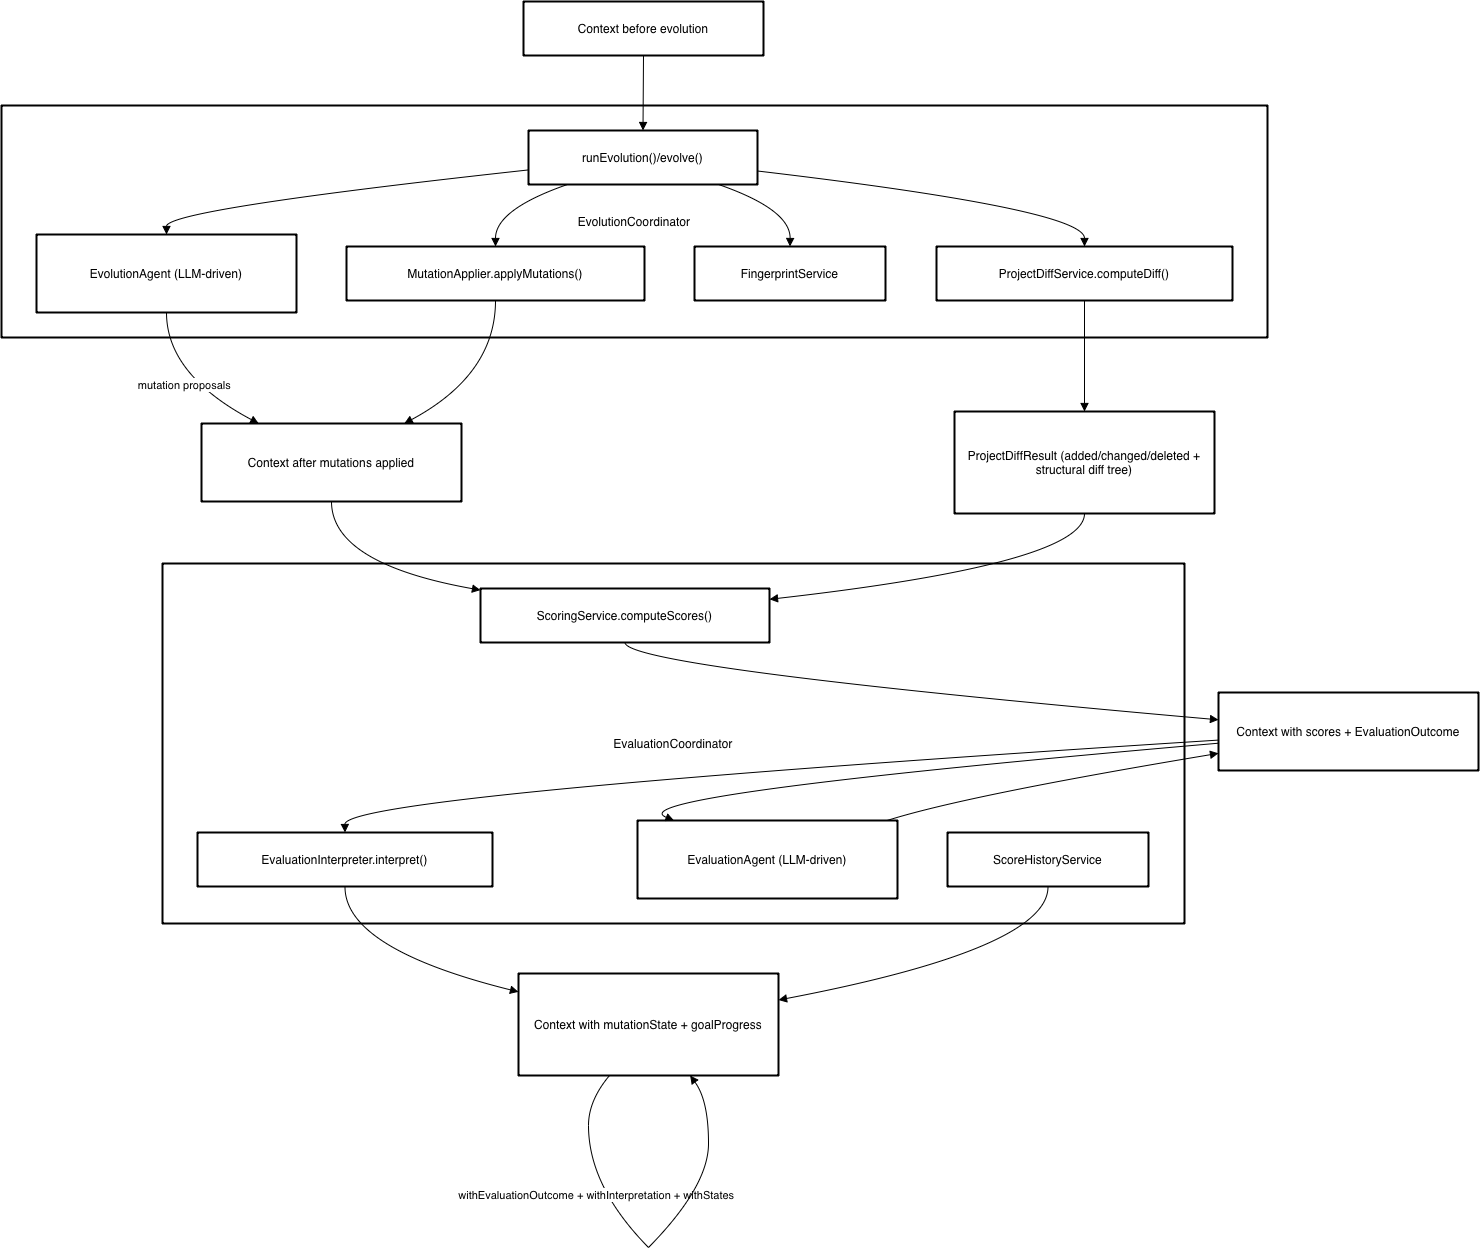

The diagram above was exported from draw.io. Its source (the exported page's mxGraphModel, read from the mxfile embedded in the PNG):
<mxGraphModel dx="1763" dy="1093" grid="1" gridSize="10" guides="1" tooltips="1" connect="1" arrows="1" fold="1" page="1" pageScale="1" pageWidth="827" pageHeight="1169" math="0" shadow="0">
  <root>
    <mxCell id="0" />
    <mxCell id="1" parent="0" />
    <mxCell id="wREBVBf11Dm5WPCDUotr-2" parent="1" style="whiteSpace=wrap;strokeWidth=2;" value="EvaluationCoordinator" vertex="1">
      <mxGeometry height="360" width="1022" x="181" y="582" as="geometry" />
    </mxCell>
    <mxCell id="wREBVBf11Dm5WPCDUotr-3" parent="1" style="whiteSpace=wrap;strokeWidth=2;" value="EvolutionCoordinator" vertex="1">
      <mxGeometry height="232" width="1266" x="20" y="124" as="geometry" />
    </mxCell>
    <mxCell id="wREBVBf11Dm5WPCDUotr-4" parent="1" style="whiteSpace=wrap;strokeWidth=2;" value="Context before evolution" vertex="1">
      <mxGeometry height="54" width="240" x="542" y="20" as="geometry" />
    </mxCell>
    <mxCell id="wREBVBf11Dm5WPCDUotr-5" parent="1" style="whiteSpace=wrap;strokeWidth=2;" value="runEvolution()/evolve()" vertex="1">
      <mxGeometry height="54" width="229" x="547" y="149" as="geometry" />
    </mxCell>
    <mxCell id="wREBVBf11Dm5WPCDUotr-6" parent="1" style="whiteSpace=wrap;strokeWidth=2;" value="EvolutionAgent (LLM-driven)" vertex="1">
      <mxGeometry height="78" width="260" x="55" y="253" as="geometry" />
    </mxCell>
    <mxCell id="wREBVBf11Dm5WPCDUotr-7" parent="1" style="whiteSpace=wrap;strokeWidth=2;" value="MutationApplier.applyMutations()" vertex="1">
      <mxGeometry height="54" width="298" x="365" y="265" as="geometry" />
    </mxCell>
    <mxCell id="wREBVBf11Dm5WPCDUotr-8" parent="1" style="whiteSpace=wrap;strokeWidth=2;" value="FingerprintService" vertex="1">
      <mxGeometry height="54" width="191" x="713" y="265" as="geometry" />
    </mxCell>
    <mxCell id="wREBVBf11Dm5WPCDUotr-9" parent="1" style="whiteSpace=wrap;strokeWidth=2;" value="ProjectDiffService.computeDiff()" vertex="1">
      <mxGeometry height="54" width="296" x="955" y="265" as="geometry" />
    </mxCell>
    <mxCell id="wREBVBf11Dm5WPCDUotr-10" parent="1" style="whiteSpace=wrap;strokeWidth=2;" value="Context after mutations applied" vertex="1">
      <mxGeometry height="78" width="260" x="220" y="442" as="geometry" />
    </mxCell>
    <mxCell id="wREBVBf11Dm5WPCDUotr-11" parent="1" style="whiteSpace=wrap;strokeWidth=2;" value="ProjectDiffResult (added/changed/deleted + structural diff tree)" vertex="1">
      <mxGeometry height="102" width="260" x="973" y="430" as="geometry" />
    </mxCell>
    <mxCell id="wREBVBf11Dm5WPCDUotr-12" parent="1" style="whiteSpace=wrap;strokeWidth=2;" value="ScoringService.computeScores()" vertex="1">
      <mxGeometry height="54" width="289" x="499" y="607" as="geometry" />
    </mxCell>
    <mxCell id="wREBVBf11Dm5WPCDUotr-13" parent="1" style="whiteSpace=wrap;strokeWidth=2;" value="ScoreHistoryService" vertex="1">
      <mxGeometry height="54" width="201" x="966" y="851" as="geometry" />
    </mxCell>
    <mxCell id="wREBVBf11Dm5WPCDUotr-14" parent="1" style="whiteSpace=wrap;strokeWidth=2;" value="EvaluationAgent (LLM-driven)" vertex="1">
      <mxGeometry height="78" width="260" x="656" y="839" as="geometry" />
    </mxCell>
    <mxCell id="wREBVBf11Dm5WPCDUotr-15" parent="1" style="whiteSpace=wrap;strokeWidth=2;" value="EvaluationInterpreter.interpret()" vertex="1">
      <mxGeometry height="54" width="295" x="216" y="851" as="geometry" />
    </mxCell>
    <mxCell id="wREBVBf11Dm5WPCDUotr-16" parent="1" style="whiteSpace=wrap;strokeWidth=2;" value="Context with scores + EvaluationOutcome" vertex="1">
      <mxGeometry height="78" width="260" x="1237" y="711" as="geometry" />
    </mxCell>
    <mxCell id="wREBVBf11Dm5WPCDUotr-17" parent="1" style="whiteSpace=wrap;strokeWidth=2;" value="Context with mutationState + goalProgress" vertex="1">
      <mxGeometry height="102" width="260" x="537" y="992" as="geometry" />
    </mxCell>
    <mxCell id="wREBVBf11Dm5WPCDUotr-18" parent="1" style="whiteSpace=wrap;strokeWidth=2;" value="" vertex="1">
      <mxGeometry x="607" y="1144" as="geometry" />
    </mxCell>
    <mxCell id="wREBVBf11Dm5WPCDUotr-19" parent="1" style="whiteSpace=wrap;strokeWidth=2;" value="" vertex="1">
      <mxGeometry x="667" y="1266" as="geometry" />
    </mxCell>
    <mxCell id="wREBVBf11Dm5WPCDUotr-20" edge="1" parent="1" source="wREBVBf11Dm5WPCDUotr-4" style="curved=1;startArrow=none;endArrow=block;exitX=0.5;exitY=1;entryX=0.5;entryY=0;rounded=0;" target="wREBVBf11Dm5WPCDUotr-5" value="">
      <mxGeometry relative="1" as="geometry">
        <Array as="points" />
      </mxGeometry>
    </mxCell>
    <mxCell id="wREBVBf11Dm5WPCDUotr-21" edge="1" parent="1" source="wREBVBf11Dm5WPCDUotr-5" style="curved=1;startArrow=none;endArrow=block;exitX=0;exitY=0.73;entryX=0.5;entryY=0;rounded=0;" target="wREBVBf11Dm5WPCDUotr-6" value="">
      <mxGeometry relative="1" as="geometry">
        <Array as="points">
          <mxPoint x="185" y="228" />
        </Array>
      </mxGeometry>
    </mxCell>
    <mxCell id="wREBVBf11Dm5WPCDUotr-22" edge="1" parent="1" source="wREBVBf11Dm5WPCDUotr-6" style="curved=1;startArrow=none;endArrow=block;exitX=0.5;exitY=1;entryX=0.22;entryY=0;rounded=0;" target="wREBVBf11Dm5WPCDUotr-10" value="mutation proposals">
      <mxGeometry relative="1" as="geometry">
        <Array as="points">
          <mxPoint x="185" y="393" />
        </Array>
      </mxGeometry>
    </mxCell>
    <mxCell id="wREBVBf11Dm5WPCDUotr-23" edge="1" parent="1" source="wREBVBf11Dm5WPCDUotr-5" style="curved=1;startArrow=none;endArrow=block;exitX=0.17;exitY=1;entryX=0.5;entryY=0;rounded=0;" target="wREBVBf11Dm5WPCDUotr-7" value="">
      <mxGeometry relative="1" as="geometry">
        <Array as="points">
          <mxPoint x="514" y="228" />
        </Array>
      </mxGeometry>
    </mxCell>
    <mxCell id="wREBVBf11Dm5WPCDUotr-24" edge="1" parent="1" source="wREBVBf11Dm5WPCDUotr-7" style="curved=1;startArrow=none;endArrow=block;exitX=0.5;exitY=1;entryX=0.78;entryY=0;rounded=0;" target="wREBVBf11Dm5WPCDUotr-10" value="">
      <mxGeometry relative="1" as="geometry">
        <Array as="points">
          <mxPoint x="514" y="393" />
        </Array>
      </mxGeometry>
    </mxCell>
    <mxCell id="wREBVBf11Dm5WPCDUotr-25" edge="1" parent="1" source="wREBVBf11Dm5WPCDUotr-5" style="curved=1;startArrow=none;endArrow=block;exitX=0.83;exitY=1;entryX=0.5;entryY=0;rounded=0;" target="wREBVBf11Dm5WPCDUotr-8" value="">
      <mxGeometry relative="1" as="geometry">
        <Array as="points">
          <mxPoint x="809" y="228" />
        </Array>
      </mxGeometry>
    </mxCell>
    <mxCell id="wREBVBf11Dm5WPCDUotr-26" edge="1" parent="1" source="wREBVBf11Dm5WPCDUotr-5" style="curved=1;startArrow=none;endArrow=block;exitX=1;exitY=0.75;entryX=0.5;entryY=0;rounded=0;" target="wREBVBf11Dm5WPCDUotr-9" value="">
      <mxGeometry relative="1" as="geometry">
        <Array as="points">
          <mxPoint x="1103" y="228" />
        </Array>
      </mxGeometry>
    </mxCell>
    <mxCell id="wREBVBf11Dm5WPCDUotr-27" edge="1" parent="1" source="wREBVBf11Dm5WPCDUotr-9" style="curved=1;startArrow=none;endArrow=block;exitX=0.5;exitY=1;entryX=0.5;entryY=0;rounded=0;" target="wREBVBf11Dm5WPCDUotr-11" value="">
      <mxGeometry relative="1" as="geometry">
        <Array as="points" />
      </mxGeometry>
    </mxCell>
    <mxCell id="wREBVBf11Dm5WPCDUotr-28" edge="1" parent="1" source="wREBVBf11Dm5WPCDUotr-10" style="curved=1;startArrow=none;endArrow=block;exitX=0.5;exitY=1;entryX=0;entryY=0.03;rounded=0;" target="wREBVBf11Dm5WPCDUotr-12" value="">
      <mxGeometry relative="1" as="geometry">
        <Array as="points">
          <mxPoint x="350" y="582" />
        </Array>
      </mxGeometry>
    </mxCell>
    <mxCell id="wREBVBf11Dm5WPCDUotr-29" edge="1" parent="1" source="wREBVBf11Dm5WPCDUotr-11" style="curved=1;startArrow=none;endArrow=block;exitX=0.5;exitY=1;entryX=1;entryY=0.2;rounded=0;" target="wREBVBf11Dm5WPCDUotr-12" value="">
      <mxGeometry relative="1" as="geometry">
        <Array as="points">
          <mxPoint x="1103" y="582" />
        </Array>
      </mxGeometry>
    </mxCell>
    <mxCell id="wREBVBf11Dm5WPCDUotr-30" edge="1" parent="1" source="wREBVBf11Dm5WPCDUotr-12" style="curved=1;startArrow=none;endArrow=block;exitX=0.5;exitY=1;entryX=0;entryY=0.35;rounded=0;" target="wREBVBf11Dm5WPCDUotr-16" value="">
      <mxGeometry relative="1" as="geometry">
        <Array as="points">
          <mxPoint x="644" y="686" />
        </Array>
      </mxGeometry>
    </mxCell>
    <mxCell id="wREBVBf11Dm5WPCDUotr-31" edge="1" parent="1" source="wREBVBf11Dm5WPCDUotr-16" style="curved=1;startArrow=none;endArrow=block;exitX=0;exitY=0.65;entryX=0.14;entryY=0;rounded=0;" target="wREBVBf11Dm5WPCDUotr-14" value="">
      <mxGeometry relative="1" as="geometry">
        <Array as="points">
          <mxPoint x="632" y="814" />
        </Array>
      </mxGeometry>
    </mxCell>
    <mxCell id="wREBVBf11Dm5WPCDUotr-32" edge="1" parent="1" source="wREBVBf11Dm5WPCDUotr-14" style="curved=1;startArrow=none;endArrow=block;exitX=0.96;exitY=0;entryX=0;entryY=0.78;rounded=0;" target="wREBVBf11Dm5WPCDUotr-16" value="">
      <mxGeometry relative="1" as="geometry">
        <Array as="points">
          <mxPoint x="984" y="814" />
        </Array>
      </mxGeometry>
    </mxCell>
    <mxCell id="wREBVBf11Dm5WPCDUotr-33" edge="1" parent="1" source="wREBVBf11Dm5WPCDUotr-16" style="curved=1;startArrow=none;endArrow=block;exitX=0;exitY=0.61;entryX=0.5;entryY=0;rounded=0;" target="wREBVBf11Dm5WPCDUotr-15" value="">
      <mxGeometry relative="1" as="geometry">
        <Array as="points">
          <mxPoint x="363" y="814" />
        </Array>
      </mxGeometry>
    </mxCell>
    <mxCell id="wREBVBf11Dm5WPCDUotr-34" edge="1" parent="1" source="wREBVBf11Dm5WPCDUotr-15" style="curved=1;startArrow=none;endArrow=block;exitX=0.5;exitY=1;entryX=0;entryY=0.18;rounded=0;" target="wREBVBf11Dm5WPCDUotr-17" value="">
      <mxGeometry relative="1" as="geometry">
        <Array as="points">
          <mxPoint x="363" y="967" />
        </Array>
      </mxGeometry>
    </mxCell>
    <mxCell id="wREBVBf11Dm5WPCDUotr-35" edge="1" parent="1" source="wREBVBf11Dm5WPCDUotr-13" style="curved=1;startArrow=none;endArrow=block;exitX=0.5;exitY=1;entryX=1;entryY=0.26;rounded=0;" target="wREBVBf11Dm5WPCDUotr-17" value="">
      <mxGeometry relative="1" as="geometry">
        <Array as="points">
          <mxPoint x="1067" y="967" />
        </Array>
      </mxGeometry>
    </mxCell>
    <mxCell id="wREBVBf11Dm5WPCDUotr-36" edge="1" parent="1" source="wREBVBf11Dm5WPCDUotr-17" style="curved=1;startArrow=none;endArrow=none;exitX=0.35;exitY=1;entryX=Infinity;entryY=NaN;rounded=0;" target="wREBVBf11Dm5WPCDUotr-18" value="">
      <mxGeometry relative="1" as="geometry">
        <Array as="points">
          <mxPoint x="607" y="1119" />
        </Array>
      </mxGeometry>
    </mxCell>
    <mxCell id="wREBVBf11Dm5WPCDUotr-37" edge="1" parent="1" source="wREBVBf11Dm5WPCDUotr-18" style="curved=1;startArrow=none;endArrow=none;exitX=Infinity;exitY=Infinity;entryX=Infinity;entryY=Infinity;rounded=0;" target="wREBVBf11Dm5WPCDUotr-19" value="withEvaluationOutcome + withInterpretation + withStates">
      <mxGeometry relative="1" as="geometry">
        <Array as="points">
          <mxPoint x="607" y="1205" />
        </Array>
      </mxGeometry>
    </mxCell>
    <mxCell id="wREBVBf11Dm5WPCDUotr-38" edge="1" parent="1" source="wREBVBf11Dm5WPCDUotr-19" style="curved=1;startArrow=none;endArrow=block;exitX=Infinity;exitY=Infinity;entryX=0.66;entryY=1;rounded=0;" target="wREBVBf11Dm5WPCDUotr-17" value="">
      <mxGeometry relative="1" as="geometry">
        <Array as="points">
          <mxPoint x="727" y="1205" />
          <mxPoint x="727" y="1119" />
        </Array>
      </mxGeometry>
    </mxCell>
  </root>
</mxGraphModel>